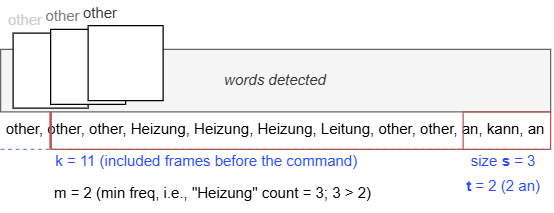

The diagram above was exported from draw.io. Its source (the exported page's mxGraphModel, read from the mxfile embedded in the PNG):
<mxGraphModel dx="710" dy="388" grid="1" gridSize="10" guides="1" tooltips="1" connect="1" arrows="1" fold="1" page="1" pageScale="1" pageWidth="850" pageHeight="1100" math="0" shadow="0">
  <root>
    <mxCell id="0" />
    <mxCell id="1" parent="0" />
    <mxCell id="my5spD3OeY6oCc7a3uuE-1" parent="1" style="rounded=0;whiteSpace=wrap;html=1;gradientDirection=south;fillColor=#f5f5f5;fontColor=#333333;strokeColor=#666666;" value="&lt;i&gt;&lt;font face=&quot;Helvetica&quot;&gt;words detected&lt;/font&gt;&lt;/i&gt;" vertex="1">
      <mxGeometry height="50" width="440" x="80" y="140" as="geometry" />
    </mxCell>
    <mxCell id="my5spD3OeY6oCc7a3uuE-2" parent="1" style="text;whiteSpace=wrap;align=center;fontSize=12;" value="other, other, other, Heizung, Heizung, Heizung, Leitung, other, other, an, kann, an" vertex="1">
      <mxGeometry height="20" width="440" x="80" y="190" as="geometry" />
    </mxCell>
    <mxCell id="my5spD3OeY6oCc7a3uuE-3" edge="1" parent="1" style="endArrow=none;dashed=1;html=1;rounded=0;fillColor=#dae8fc;strokeColor=#6c8ebf;" value="">
      <mxGeometry height="50" relative="1" width="50" as="geometry">
        <mxPoint x="80" y="220" as="sourcePoint" />
        <mxPoint x="520" y="220" as="targetPoint" />
      </mxGeometry>
    </mxCell>
    <mxCell id="my5spD3OeY6oCc7a3uuE-5" parent="1" style="rounded=0;whiteSpace=wrap;html=1;fillColor=none;strokeColor=#b85450;" value="" vertex="1">
      <mxGeometry height="30" width="70" x="450" y="190" as="geometry" />
    </mxCell>
    <mxCell id="my5spD3OeY6oCc7a3uuE-6" parent="1" style="text;html=1;whiteSpace=wrap;strokeColor=none;fillColor=none;align=center;verticalAlign=middle;rounded=0;" value="&lt;font style=&quot;color: rgb(40, 77, 255);&quot;&gt;size&amp;nbsp;&lt;b&gt;s&lt;/b&gt;&amp;nbsp;= 3&lt;/font&gt;" vertex="1">
      <mxGeometry height="20" width="65" x="450" y="220" as="geometry" />
    </mxCell>
    <mxCell id="my5spD3OeY6oCc7a3uuE-7" parent="1" style="text;html=1;whiteSpace=wrap;strokeColor=none;fillColor=none;align=center;verticalAlign=middle;rounded=0;" value="&lt;font style=&quot;color: rgb(40, 77, 255);&quot;&gt;&lt;b style=&quot;&quot;&gt;t&lt;/b&gt; = 2 (2 an)&lt;/font&gt;" vertex="1">
      <mxGeometry height="20" width="65" x="450" y="240" as="geometry" />
    </mxCell>
    <mxCell id="my5spD3OeY6oCc7a3uuE-9" edge="1" parent="1" style="endArrow=none;html=1;strokeWidth=2;rounded=0;strokeColor=#b85450;fillColor=#f8cecc;" value="">
      <mxGeometry height="50" relative="1" width="50" as="geometry">
        <mxPoint x="120" y="220" as="sourcePoint" />
        <mxPoint x="120" y="190" as="targetPoint" />
      </mxGeometry>
    </mxCell>
    <mxCell id="my5spD3OeY6oCc7a3uuE-10" edge="1" parent="1" style="endArrow=none;html=1;rounded=0;entryX=0;entryY=1;entryDx=0;entryDy=0;fillColor=#f8cecc;strokeColor=#b85450;" target="my5spD3OeY6oCc7a3uuE-5" value="">
      <mxGeometry height="50" relative="1" width="50" as="geometry">
        <mxPoint x="120" y="220" as="sourcePoint" />
        <mxPoint x="170" y="170" as="targetPoint" />
      </mxGeometry>
    </mxCell>
    <mxCell id="my5spD3OeY6oCc7a3uuE-11" parent="1" style="text;html=1;whiteSpace=wrap;strokeColor=none;fillColor=none;align=center;verticalAlign=middle;rounded=0;" value="&lt;font style=&quot;color: light-dark(rgb(40, 77, 255), rgb(141, 17, 255));&quot;&gt;k = 11 (included frames before the command)&lt;/font&gt;" vertex="1">
      <mxGeometry height="20" width="290" x="100" y="220" as="geometry" />
    </mxCell>
    <mxCell id="my5spD3OeY6oCc7a3uuE-12" parent="1" style="text;html=1;whiteSpace=wrap;strokeColor=none;fillColor=none;align=center;verticalAlign=middle;rounded=0;" value="m = 2 (min freq, i.e., &quot;Heizung&quot; count = 3; 3 &amp;gt; 2)" vertex="1">
      <mxGeometry height="30" width="260" x="120" y="240" as="geometry" />
    </mxCell>
    <mxCell id="my5spD3OeY6oCc7a3uuE-13" parent="1" style="rounded=0;whiteSpace=wrap;html=1;" value="" vertex="1">
      <mxGeometry height="60" width="60" x="90" y="127" as="geometry" />
    </mxCell>
    <mxCell id="my5spD3OeY6oCc7a3uuE-14" parent="1" style="rounded=0;whiteSpace=wrap;html=1;" value="" vertex="1">
      <mxGeometry height="60" width="60" x="120" y="124" as="geometry" />
    </mxCell>
    <mxCell id="my5spD3OeY6oCc7a3uuE-15" parent="1" style="rounded=0;whiteSpace=wrap;html=1;" value="" vertex="1">
      <mxGeometry height="60" width="60" x="150" y="121" as="geometry" />
    </mxCell>
    <mxCell id="my5spD3OeY6oCc7a3uuE-17" parent="1" style="text;html=1;whiteSpace=wrap;strokeColor=none;fillColor=none;align=center;verticalAlign=middle;rounded=0;fontColor=#CCCCCC;" value="other" vertex="1">
      <mxGeometry height="20" width="40" x="80" y="107" as="geometry" />
    </mxCell>
    <mxCell id="my5spD3OeY6oCc7a3uuE-18" parent="1" style="text;html=1;whiteSpace=wrap;strokeColor=none;fillColor=none;align=center;verticalAlign=middle;rounded=0;fontColor=#808080;" value="other" vertex="1">
      <mxGeometry height="20" width="40" x="110" y="104" as="geometry" />
    </mxCell>
    <mxCell id="my5spD3OeY6oCc7a3uuE-19" parent="1" style="text;html=1;whiteSpace=wrap;strokeColor=none;fillColor=none;align=center;verticalAlign=middle;rounded=0;fontColor=#333333;" value="other" vertex="1">
      <mxGeometry height="20" width="40" x="140" y="101" as="geometry" />
    </mxCell>
  </root>
</mxGraphModel>